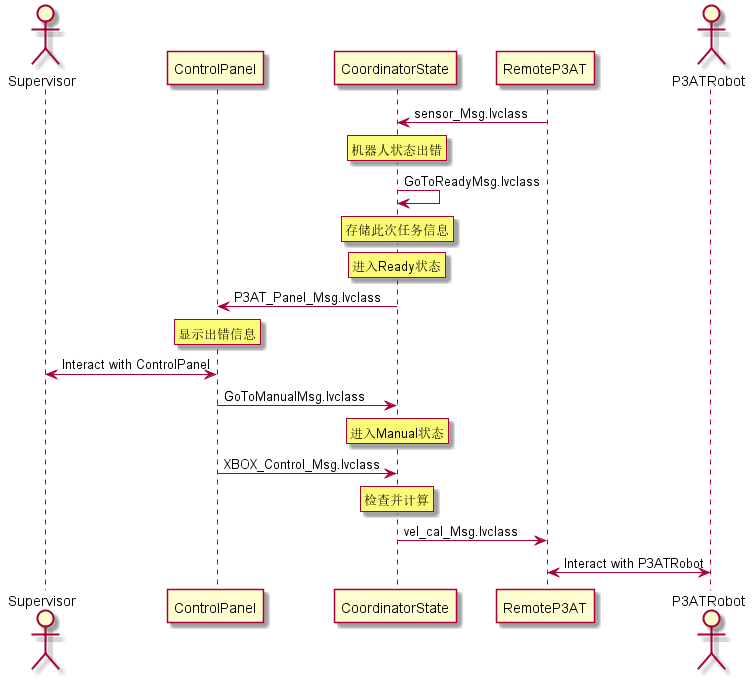

The diagram above was rendered by PlantUML. Its source (embedded in the PNG):
@startuml
actor Supervisor
participant ControlPanel
participant CoordinatorState
participant RemoteP3AT
actor P3ATRobot
RemoteP3AT -> CoordinatorState : sensor_Msg.lvclass
rnote over CoordinatorState : 机器人状态出错
CoordinatorState -> CoordinatorState : GoToReadyMsg.lvclass
rnote over CoordinatorState : 存储此次任务信息
rnote over CoordinatorState : 进入Ready状态
CoordinatorState -> ControlPanel : P3AT_Panel_Msg.lvclass
rnote over ControlPanel : 显示出错信息
ControlPanel <-> Supervisor : Interact with ControlPanel
ControlPanel -> CoordinatorState : GoToManualMsg.lvclass
rnote over CoordinatorState : 进入Manual状态
ControlPanel -> CoordinatorState : XBOX_Control_Msg.lvclass
rnote over CoordinatorState : 检查并计算
CoordinatorState -> RemoteP3AT : vel_cal_Msg.lvclass
RemoteP3AT <-> P3ATRobot : Interact with P3ATRobot
@enduml